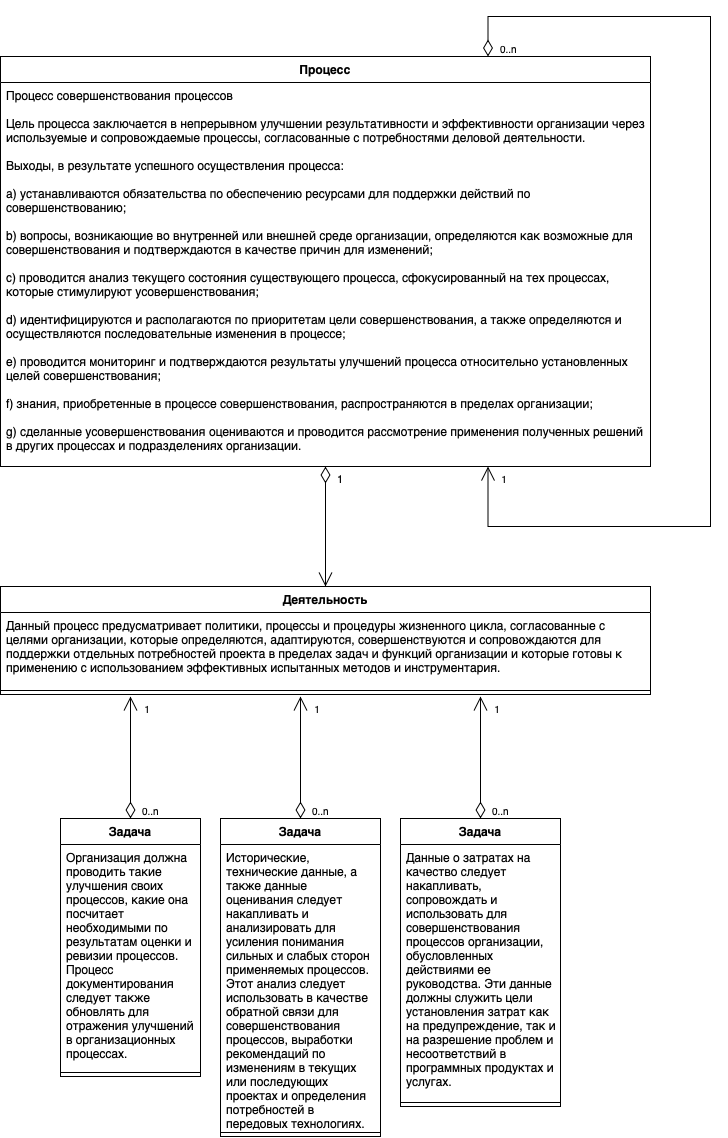

The diagram above was exported from draw.io. Its source (the exported page's mxGraphModel, read from the mxfile embedded in the PNG):
<mxGraphModel dx="989" dy="656" grid="1" gridSize="10" guides="1" tooltips="1" connect="1" arrows="1" fold="1" page="1" pageScale="1" pageWidth="827" pageHeight="1169" math="0" shadow="0">
  <root>
    <mxCell id="0" />
    <mxCell id="1" parent="0" />
    <mxCell id="IiKavWGsqP3PqqEv2T19-1" value="1" style="endArrow=open;html=1;endSize=12;startArrow=diamondThin;startSize=14;startFill=0;edgeStyle=orthogonalEdgeStyle;align=left;verticalAlign=bottom;rounded=0;exitX=0.5;exitY=1;exitDx=0;exitDy=0;entryX=0.5;entryY=0;entryDx=0;entryDy=0;" edge="1" parent="1" source="IiKavWGsqP3PqqEv2T19-2" target="IiKavWGsqP3PqqEv2T19-17">
      <mxGeometry x="-0.6364" y="10" relative="1" as="geometry">
        <mxPoint x="660" y="140" as="sourcePoint" />
        <mxPoint x="540" y="690" as="targetPoint" />
        <Array as="points" />
        <mxPoint as="offset" />
      </mxGeometry>
    </mxCell>
    <mxCell id="IiKavWGsqP3PqqEv2T19-5" value="" style="endArrow=open;html=1;endSize=12;startArrow=diamondThin;startSize=14;startFill=0;edgeStyle=orthogonalEdgeStyle;exitX=0.5;exitY=0;exitDx=0;exitDy=0;rounded=0;" edge="1" parent="1" source="IiKavWGsqP3PqqEv2T19-23">
      <mxGeometry x="0.875" y="-80" relative="1" as="geometry">
        <mxPoint x="640" y="1560" as="sourcePoint" />
        <mxPoint x="220" y="700" as="targetPoint" />
        <mxPoint as="offset" />
      </mxGeometry>
    </mxCell>
    <mxCell id="IiKavWGsqP3PqqEv2T19-6" value="0..n" style="resizable=0;html=1;align=left;verticalAlign=top;labelBackgroundColor=#ffffff;fontSize=10;" connectable="0" vertex="1" parent="IiKavWGsqP3PqqEv2T19-5">
      <mxGeometry x="-1" relative="1" as="geometry">
        <mxPoint x="10" y="-20" as="offset" />
      </mxGeometry>
    </mxCell>
    <mxCell id="IiKavWGsqP3PqqEv2T19-7" value="1" style="resizable=0;html=1;align=right;verticalAlign=top;labelBackgroundColor=#ffffff;fontSize=10;" connectable="0" vertex="1" parent="IiKavWGsqP3PqqEv2T19-5">
      <mxGeometry x="1" relative="1" as="geometry">
        <mxPoint x="20" as="offset" />
      </mxGeometry>
    </mxCell>
    <mxCell id="IiKavWGsqP3PqqEv2T19-8" value="" style="endArrow=open;html=1;endSize=12;startArrow=diamondThin;startSize=14;startFill=0;edgeStyle=orthogonalEdgeStyle;exitX=0.75;exitY=0;exitDx=0;exitDy=0;rounded=0;entryX=0.75;entryY=1;entryDx=0;entryDy=0;" edge="1" parent="1" source="IiKavWGsqP3PqqEv2T19-2" target="IiKavWGsqP3PqqEv2T19-2">
      <mxGeometry x="0.875" y="-80" relative="1" as="geometry">
        <mxPoint x="670" y="330" as="sourcePoint" />
        <mxPoint x="800" y="230" as="targetPoint" />
        <mxPoint as="offset" />
        <Array as="points">
          <mxPoint x="578" y="20" />
          <mxPoint x="800" y="20" />
          <mxPoint x="800" y="530" />
          <mxPoint x="578" y="530" />
        </Array>
      </mxGeometry>
    </mxCell>
    <mxCell id="IiKavWGsqP3PqqEv2T19-9" value="0..n" style="resizable=0;html=1;align=left;verticalAlign=top;labelBackgroundColor=#ffffff;fontSize=10;" connectable="0" vertex="1" parent="IiKavWGsqP3PqqEv2T19-8">
      <mxGeometry x="-1" relative="1" as="geometry">
        <mxPoint x="10" y="-20" as="offset" />
      </mxGeometry>
    </mxCell>
    <mxCell id="IiKavWGsqP3PqqEv2T19-10" value="1" style="resizable=0;html=1;align=right;verticalAlign=top;labelBackgroundColor=#ffffff;fontSize=10;" connectable="0" vertex="1" parent="IiKavWGsqP3PqqEv2T19-8">
      <mxGeometry x="1" relative="1" as="geometry">
        <mxPoint x="20" as="offset" />
      </mxGeometry>
    </mxCell>
    <mxCell id="IiKavWGsqP3PqqEv2T19-11" value="" style="endArrow=open;html=1;endSize=12;startArrow=diamondThin;startSize=14;startFill=0;edgeStyle=orthogonalEdgeStyle;exitX=0.5;exitY=0;exitDx=0;exitDy=0;rounded=0;" edge="1" parent="1" source="IiKavWGsqP3PqqEv2T19-20">
      <mxGeometry x="0.875" y="-80" relative="1" as="geometry">
        <mxPoint x="390" y="770" as="sourcePoint" />
        <mxPoint x="390" y="700" as="targetPoint" />
        <mxPoint as="offset" />
      </mxGeometry>
    </mxCell>
    <mxCell id="IiKavWGsqP3PqqEv2T19-12" value="0..n" style="resizable=0;html=1;align=left;verticalAlign=top;labelBackgroundColor=#ffffff;fontSize=10;" connectable="0" vertex="1" parent="IiKavWGsqP3PqqEv2T19-11">
      <mxGeometry x="-1" relative="1" as="geometry">
        <mxPoint x="10" y="-20" as="offset" />
      </mxGeometry>
    </mxCell>
    <mxCell id="IiKavWGsqP3PqqEv2T19-13" value="1" style="resizable=0;html=1;align=right;verticalAlign=top;labelBackgroundColor=#ffffff;fontSize=10;" connectable="0" vertex="1" parent="IiKavWGsqP3PqqEv2T19-11">
      <mxGeometry x="1" relative="1" as="geometry">
        <mxPoint x="20" as="offset" />
      </mxGeometry>
    </mxCell>
    <mxCell id="IiKavWGsqP3PqqEv2T19-14" value="" style="endArrow=open;html=1;endSize=12;startArrow=diamondThin;startSize=14;startFill=0;edgeStyle=orthogonalEdgeStyle;rounded=0;exitX=0.5;exitY=0;exitDx=0;exitDy=0;" edge="1" parent="1" source="IiKavWGsqP3PqqEv2T19-26">
      <mxGeometry x="0.875" y="-80" relative="1" as="geometry">
        <mxPoint x="570" y="769" as="sourcePoint" />
        <mxPoint x="570" y="700" as="targetPoint" />
        <mxPoint as="offset" />
      </mxGeometry>
    </mxCell>
    <mxCell id="IiKavWGsqP3PqqEv2T19-15" value="0..n" style="resizable=0;html=1;align=left;verticalAlign=top;labelBackgroundColor=#ffffff;fontSize=10;" connectable="0" vertex="1" parent="IiKavWGsqP3PqqEv2T19-14">
      <mxGeometry x="-1" relative="1" as="geometry">
        <mxPoint x="10" y="-20" as="offset" />
      </mxGeometry>
    </mxCell>
    <mxCell id="IiKavWGsqP3PqqEv2T19-16" value="1" style="resizable=0;html=1;align=right;verticalAlign=top;labelBackgroundColor=#ffffff;fontSize=10;" connectable="0" vertex="1" parent="IiKavWGsqP3PqqEv2T19-14">
      <mxGeometry x="1" relative="1" as="geometry">
        <mxPoint x="20" as="offset" />
      </mxGeometry>
    </mxCell>
    <mxCell id="IiKavWGsqP3PqqEv2T19-2" value="Процесс" style="swimlane;fontStyle=1;align=center;verticalAlign=top;childLayout=stackLayout;horizontal=1;startSize=26;horizontalStack=0;resizeParent=1;resizeParentMax=0;resizeLast=0;collapsible=1;marginBottom=0;" vertex="1" parent="1">
      <mxGeometry x="90" y="60" width="650" height="410" as="geometry" />
    </mxCell>
    <mxCell id="IiKavWGsqP3PqqEv2T19-3" value="Процесс совершенствования процессов&#10;&#10;Цель процесса заключается в непрерывном улучшении результативности и эффективности организации через используемые и сопровождаемые процессы, согласованные с потребностями деловой деятельности.&#10;&#10;Выходы, в результате успешного осуществления процесса:&#10;&#10;a) устанавливаются обязательства по обеспечению ресурсами для поддержки действий по совершенствованию;&#10;&#10;b) вопросы, возникающие во внутренней или внешней среде организации, определяются как возможные для совершенствования и подтверждаются в качестве причин для изменений;&#10;&#10;c) проводится анализ текущего состояния существующего процесса, сфокусированный на тех процессах, которые стимулируют усовершенствования;&#10;&#10;d) идентифицируются и располагаются по приоритетам цели совершенствования, а также определяются и осуществляются последовательные изменения в процессе;&#10;&#10;e) проводится мониторинг и подтверждаются результаты улучшений процесса относительно установленных целей совершенствования;&#10;&#10;f) знания, приобретенные в процессе совершенствования, распространяются в пределах организации;&#10;&#10;g) сделанные усовершенствования оцениваются и проводится рассмотрение применения полученных решений в других процессах и подразделениях организации.&#10;" style="text;strokeColor=none;fillColor=none;align=left;verticalAlign=top;spacingLeft=4;spacingRight=4;overflow=hidden;rotatable=0;points=[[0,0.5],[1,0.5]];portConstraint=eastwest;whiteSpace=wrap;" vertex="1" parent="IiKavWGsqP3PqqEv2T19-2">
      <mxGeometry y="26" width="650" height="384" as="geometry" />
    </mxCell>
    <mxCell id="IiKavWGsqP3PqqEv2T19-4" value="" style="line;strokeWidth=1;fillColor=none;align=left;verticalAlign=middle;spacingTop=-1;spacingLeft=3;spacingRight=3;rotatable=0;labelPosition=right;points=[];portConstraint=eastwest;" vertex="1" parent="IiKavWGsqP3PqqEv2T19-2">
      <mxGeometry y="410" width="650" as="geometry" />
    </mxCell>
    <mxCell id="IiKavWGsqP3PqqEv2T19-17" value="Деятельность" style="swimlane;fontStyle=1;align=center;verticalAlign=top;childLayout=stackLayout;horizontal=1;startSize=26;horizontalStack=0;resizeParent=1;resizeParentMax=0;resizeLast=0;collapsible=1;marginBottom=0;" vertex="1" parent="1">
      <mxGeometry x="90" y="590" width="650" height="108" as="geometry" />
    </mxCell>
    <mxCell id="IiKavWGsqP3PqqEv2T19-18" value="Данный процесс предусматривает политики, процессы и процедуры жизненного цикла, согласованные с целями организации, которые определяются, адаптируются, совершенствуются и сопровождаются для поддержки отдельных потребностей проекта в пределах задач и функций организации и которые готовы к применению с использованием эффективных испытанных методов и инструментария." style="text;strokeColor=none;fillColor=none;align=left;verticalAlign=top;spacingLeft=4;spacingRight=4;overflow=hidden;rotatable=0;points=[[0,0.5],[1,0.5]];portConstraint=eastwest;whiteSpace=wrap;" vertex="1" parent="IiKavWGsqP3PqqEv2T19-17">
      <mxGeometry y="26" width="650" height="74" as="geometry" />
    </mxCell>
    <mxCell id="IiKavWGsqP3PqqEv2T19-19" value="" style="line;strokeWidth=1;fillColor=none;align=left;verticalAlign=middle;spacingTop=-1;spacingLeft=3;spacingRight=3;rotatable=0;labelPosition=right;points=[];portConstraint=eastwest;" vertex="1" parent="IiKavWGsqP3PqqEv2T19-17">
      <mxGeometry y="100" width="650" height="8" as="geometry" />
    </mxCell>
    <mxCell id="IiKavWGsqP3PqqEv2T19-23" value="Задача" style="swimlane;fontStyle=1;align=center;verticalAlign=top;childLayout=stackLayout;horizontal=1;startSize=26;horizontalStack=0;resizeParent=1;resizeParentMax=0;resizeLast=0;collapsible=1;marginBottom=0;" vertex="1" parent="1">
      <mxGeometry x="150" y="822" width="140" height="258" as="geometry" />
    </mxCell>
    <mxCell id="IiKavWGsqP3PqqEv2T19-24" value="Организация должна проводить такие улучшения своих процессов, какие она посчитает необходимыми по результатам оценки и ревизии процессов. Процесс документирования следует также обновлять для отражения улучшений в организационных процессах." style="text;strokeColor=none;fillColor=none;align=left;verticalAlign=top;spacingLeft=4;spacingRight=4;overflow=hidden;rotatable=0;points=[[0,0.5],[1,0.5]];portConstraint=eastwest;whiteSpace=wrap;" vertex="1" parent="IiKavWGsqP3PqqEv2T19-23">
      <mxGeometry y="26" width="140" height="224" as="geometry" />
    </mxCell>
    <mxCell id="IiKavWGsqP3PqqEv2T19-25" value="" style="line;strokeWidth=1;fillColor=none;align=left;verticalAlign=middle;spacingTop=-1;spacingLeft=3;spacingRight=3;rotatable=0;labelPosition=right;points=[];portConstraint=eastwest;" vertex="1" parent="IiKavWGsqP3PqqEv2T19-23">
      <mxGeometry y="250" width="140" height="8" as="geometry" />
    </mxCell>
    <mxCell id="IiKavWGsqP3PqqEv2T19-26" value="Задача" style="swimlane;fontStyle=1;align=center;verticalAlign=top;childLayout=stackLayout;horizontal=1;startSize=26;horizontalStack=0;resizeParent=1;resizeParentMax=0;resizeLast=0;collapsible=1;marginBottom=0;" vertex="1" parent="1">
      <mxGeometry x="490" y="822" width="160" height="288" as="geometry" />
    </mxCell>
    <mxCell id="IiKavWGsqP3PqqEv2T19-27" value="Данные о затратах на качество следует накапливать, сопровождать и использовать для совершенствования процессов организации, обусловленных действиями ее руководства. Эти данные должны служить цели установления затрат как на предупреждение, так и на разрешение проблем и несоответствий в программных продуктах и услугах." style="text;strokeColor=none;fillColor=none;align=left;verticalAlign=top;spacingLeft=4;spacingRight=4;overflow=hidden;rotatable=0;points=[[0,0.5],[1,0.5]];portConstraint=eastwest;whiteSpace=wrap;" vertex="1" parent="IiKavWGsqP3PqqEv2T19-26">
      <mxGeometry y="26" width="160" height="254" as="geometry" />
    </mxCell>
    <mxCell id="IiKavWGsqP3PqqEv2T19-28" value="" style="line;strokeWidth=1;fillColor=none;align=left;verticalAlign=middle;spacingTop=-1;spacingLeft=3;spacingRight=3;rotatable=0;labelPosition=right;points=[];portConstraint=eastwest;" vertex="1" parent="IiKavWGsqP3PqqEv2T19-26">
      <mxGeometry y="280" width="160" height="8" as="geometry" />
    </mxCell>
    <mxCell id="IiKavWGsqP3PqqEv2T19-20" value="Задача" style="swimlane;fontStyle=1;align=center;verticalAlign=top;childLayout=stackLayout;horizontal=1;startSize=26;horizontalStack=0;resizeParent=1;resizeParentMax=0;resizeLast=0;collapsible=1;marginBottom=0;" vertex="1" parent="1">
      <mxGeometry x="310" y="822" width="160" height="318" as="geometry" />
    </mxCell>
    <mxCell id="IiKavWGsqP3PqqEv2T19-21" value="Исторические, технические данные, а также данные оценивания следует накапливать и анализировать для усиления понимания сильных и слабых сторон применяемых процессов. Этот анализ следует использовать в качестве обратной связи для совершенствования процессов, выработки рекомендаций по изменениям в текущих или последующих проектах и определения потребностей в передовых технологиях." style="text;strokeColor=none;fillColor=none;align=left;verticalAlign=top;spacingLeft=4;spacingRight=4;overflow=hidden;rotatable=0;points=[[0,0.5],[1,0.5]];portConstraint=eastwest;whiteSpace=wrap;" vertex="1" parent="IiKavWGsqP3PqqEv2T19-20">
      <mxGeometry y="26" width="160" height="284" as="geometry" />
    </mxCell>
    <mxCell id="IiKavWGsqP3PqqEv2T19-22" value="" style="line;strokeWidth=1;fillColor=none;align=left;verticalAlign=middle;spacingTop=-1;spacingLeft=3;spacingRight=3;rotatable=0;labelPosition=right;points=[];portConstraint=eastwest;" vertex="1" parent="IiKavWGsqP3PqqEv2T19-20">
      <mxGeometry y="310" width="160" height="8" as="geometry" />
    </mxCell>
  </root>
</mxGraphModel>